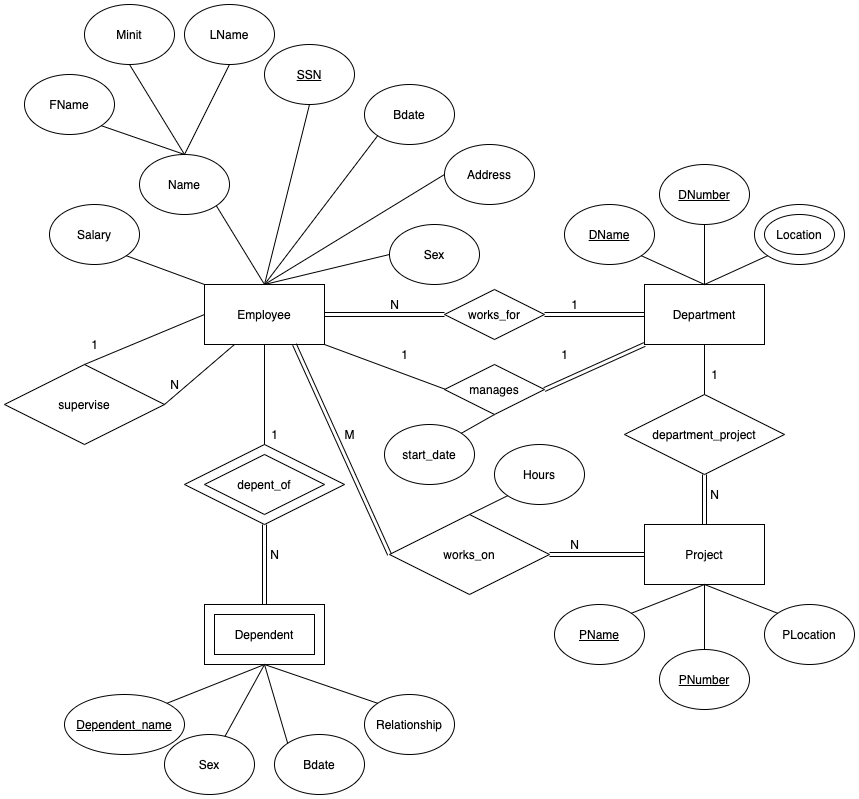

The diagram above was exported from draw.io. Its source (the exported page's mxGraphModel, read from the mxfile embedded in the PNG):
<mxGraphModel dx="1426" dy="1866" grid="1" gridSize="10" guides="1" tooltips="1" connect="1" arrows="1" fold="1" page="1" pageScale="1" pageWidth="827" pageHeight="1169" math="0" shadow="0">
  <root>
    <mxCell id="0" />
    <mxCell id="1" parent="0" />
    <mxCell id="MXy5Qao8WlB265tthA6Y-1" value="Employee" style="rounded=0;whiteSpace=wrap;html=1;" vertex="1" parent="1">
      <mxGeometry x="200" y="200" width="120" height="60" as="geometry" />
    </mxCell>
    <mxCell id="MXy5Qao8WlB265tthA6Y-2" value="" style="rounded=0;whiteSpace=wrap;html=1;" vertex="1" parent="1">
      <mxGeometry x="200" y="520" width="120" height="60" as="geometry" />
    </mxCell>
    <mxCell id="MXy5Qao8WlB265tthA6Y-3" value="Dependent" style="rounded=0;whiteSpace=wrap;html=1;" vertex="1" parent="1">
      <mxGeometry x="210" y="530" width="100" height="40" as="geometry" />
    </mxCell>
    <mxCell id="MXy5Qao8WlB265tthA6Y-4" value="Name" style="ellipse;whiteSpace=wrap;html=1;" vertex="1" parent="1">
      <mxGeometry x="135" y="70" width="90" height="60" as="geometry" />
    </mxCell>
    <mxCell id="MXy5Qao8WlB265tthA6Y-5" value="&lt;u&gt;SSN&lt;/u&gt;" style="ellipse;whiteSpace=wrap;html=1;" vertex="1" parent="1">
      <mxGeometry x="260" y="-40" width="90" height="60" as="geometry" />
    </mxCell>
    <mxCell id="MXy5Qao8WlB265tthA6Y-6" value="Bdate" style="ellipse;whiteSpace=wrap;html=1;" vertex="1" parent="1">
      <mxGeometry x="360" width="90" height="60" as="geometry" />
    </mxCell>
    <mxCell id="MXy5Qao8WlB265tthA6Y-7" value="Address" style="ellipse;whiteSpace=wrap;html=1;" vertex="1" parent="1">
      <mxGeometry x="440" y="60" width="90" height="60" as="geometry" />
    </mxCell>
    <mxCell id="MXy5Qao8WlB265tthA6Y-8" value="Sex" style="ellipse;whiteSpace=wrap;html=1;" vertex="1" parent="1">
      <mxGeometry x="385" y="140" width="90" height="60" as="geometry" />
    </mxCell>
    <mxCell id="MXy5Qao8WlB265tthA6Y-9" value="Salary" style="ellipse;whiteSpace=wrap;html=1;" vertex="1" parent="1">
      <mxGeometry x="45" y="120" width="90" height="60" as="geometry" />
    </mxCell>
    <mxCell id="MXy5Qao8WlB265tthA6Y-10" value="FName" style="ellipse;whiteSpace=wrap;html=1;" vertex="1" parent="1">
      <mxGeometry x="20" y="-10" width="90" height="60" as="geometry" />
    </mxCell>
    <mxCell id="MXy5Qao8WlB265tthA6Y-11" value="Minit" style="ellipse;whiteSpace=wrap;html=1;" vertex="1" parent="1">
      <mxGeometry x="80" y="-80" width="90" height="60" as="geometry" />
    </mxCell>
    <mxCell id="MXy5Qao8WlB265tthA6Y-12" value="LName" style="ellipse;whiteSpace=wrap;html=1;" vertex="1" parent="1">
      <mxGeometry x="180" y="-80" width="90" height="60" as="geometry" />
    </mxCell>
    <mxCell id="MXy5Qao8WlB265tthA6Y-13" value="" style="endArrow=none;html=1;exitX=1;exitY=1;exitDx=0;exitDy=0;entryX=0;entryY=0;entryDx=0;entryDy=0;" edge="1" parent="1" source="MXy5Qao8WlB265tthA6Y-9" target="MXy5Qao8WlB265tthA6Y-1">
      <mxGeometry width="50" height="50" relative="1" as="geometry">
        <mxPoint x="150" y="280" as="sourcePoint" />
        <mxPoint x="200" y="230" as="targetPoint" />
      </mxGeometry>
    </mxCell>
    <mxCell id="MXy5Qao8WlB265tthA6Y-14" value="" style="endArrow=none;html=1;exitX=1;exitY=1;exitDx=0;exitDy=0;entryX=0.5;entryY=0;entryDx=0;entryDy=0;" edge="1" parent="1" source="MXy5Qao8WlB265tthA6Y-4" target="MXy5Qao8WlB265tthA6Y-1">
      <mxGeometry width="50" height="50" relative="1" as="geometry">
        <mxPoint x="160" y="220" as="sourcePoint" />
        <mxPoint x="210" y="240" as="targetPoint" />
      </mxGeometry>
    </mxCell>
    <mxCell id="MXy5Qao8WlB265tthA6Y-15" value="" style="endArrow=none;html=1;exitX=0.5;exitY=1;exitDx=0;exitDy=0;entryX=0.5;entryY=0;entryDx=0;entryDy=0;" edge="1" parent="1" source="MXy5Qao8WlB265tthA6Y-5" target="MXy5Qao8WlB265tthA6Y-1">
      <mxGeometry width="50" height="50" relative="1" as="geometry">
        <mxPoint x="186.81980515339455" y="171.21320343559637" as="sourcePoint" />
        <mxPoint x="210" y="240" as="targetPoint" />
      </mxGeometry>
    </mxCell>
    <mxCell id="MXy5Qao8WlB265tthA6Y-16" value="" style="endArrow=none;html=1;exitX=0;exitY=1;exitDx=0;exitDy=0;entryX=0.5;entryY=0;entryDx=0;entryDy=0;" edge="1" parent="1" source="MXy5Qao8WlB265tthA6Y-6" target="MXy5Qao8WlB265tthA6Y-1">
      <mxGeometry width="50" height="50" relative="1" as="geometry">
        <mxPoint x="275" y="160" as="sourcePoint" />
        <mxPoint x="260" y="190" as="targetPoint" />
      </mxGeometry>
    </mxCell>
    <mxCell id="MXy5Qao8WlB265tthA6Y-18" value="" style="endArrow=none;html=1;exitX=0;exitY=0.5;exitDx=0;exitDy=0;entryX=0.5;entryY=0;entryDx=0;entryDy=0;" edge="1" parent="1" source="MXy5Qao8WlB265tthA6Y-7" target="MXy5Qao8WlB265tthA6Y-1">
      <mxGeometry width="50" height="50" relative="1" as="geometry">
        <mxPoint x="353.18019484660545" y="151.21320343559637" as="sourcePoint" />
        <mxPoint x="320" y="230" as="targetPoint" />
      </mxGeometry>
    </mxCell>
    <mxCell id="MXy5Qao8WlB265tthA6Y-19" value="" style="endArrow=none;html=1;exitX=0;exitY=0.5;exitDx=0;exitDy=0;entryX=0.5;entryY=0;entryDx=0;entryDy=0;" edge="1" parent="1" source="MXy5Qao8WlB265tthA6Y-8" target="MXy5Qao8WlB265tthA6Y-1">
      <mxGeometry width="50" height="50" relative="1" as="geometry">
        <mxPoint x="410" y="190" as="sourcePoint" />
        <mxPoint x="330" y="240" as="targetPoint" />
      </mxGeometry>
    </mxCell>
    <mxCell id="MXy5Qao8WlB265tthA6Y-20" value="" style="endArrow=none;html=1;exitX=0.5;exitY=1;exitDx=0;exitDy=0;entryX=0.5;entryY=0;entryDx=0;entryDy=0;" edge="1" parent="1" source="MXy5Qao8WlB265tthA6Y-12" target="MXy5Qao8WlB265tthA6Y-4">
      <mxGeometry width="50" height="50" relative="1" as="geometry">
        <mxPoint x="186.81980515339455" y="171.21320343559637" as="sourcePoint" />
        <mxPoint x="180" y="122" as="targetPoint" />
      </mxGeometry>
    </mxCell>
    <mxCell id="MXy5Qao8WlB265tthA6Y-21" value="" style="endArrow=none;html=1;exitX=0.5;exitY=1;exitDx=0;exitDy=0;entryX=0.5;entryY=0;entryDx=0;entryDy=0;" edge="1" parent="1" source="MXy5Qao8WlB265tthA6Y-11" target="MXy5Qao8WlB265tthA6Y-4">
      <mxGeometry width="50" height="50" relative="1" as="geometry">
        <mxPoint x="215" y="100" as="sourcePoint" />
        <mxPoint x="186.81980515339455" y="128.78679656440363" as="targetPoint" />
      </mxGeometry>
    </mxCell>
    <mxCell id="MXy5Qao8WlB265tthA6Y-22" value="" style="endArrow=none;html=1;exitX=1;exitY=1;exitDx=0;exitDy=0;" edge="1" parent="1" source="MXy5Qao8WlB265tthA6Y-10">
      <mxGeometry width="50" height="50" relative="1" as="geometry">
        <mxPoint x="146.81980515339455" y="101.21320343559637" as="sourcePoint" />
        <mxPoint x="180" y="70" as="targetPoint" />
      </mxGeometry>
    </mxCell>
    <mxCell id="MXy5Qao8WlB265tthA6Y-23" value="Department" style="rounded=0;whiteSpace=wrap;html=1;" vertex="1" parent="1">
      <mxGeometry x="640" y="200" width="120" height="60" as="geometry" />
    </mxCell>
    <mxCell id="MXy5Qao8WlB265tthA6Y-24" value="&lt;u&gt;DName&lt;/u&gt;" style="ellipse;whiteSpace=wrap;html=1;" vertex="1" parent="1">
      <mxGeometry x="560" y="120" width="90" height="60" as="geometry" />
    </mxCell>
    <mxCell id="MXy5Qao8WlB265tthA6Y-25" value="&lt;u&gt;DNumber&lt;/u&gt;" style="ellipse;whiteSpace=wrap;html=1;" vertex="1" parent="1">
      <mxGeometry x="655" y="80" width="90" height="60" as="geometry" />
    </mxCell>
    <mxCell id="MXy5Qao8WlB265tthA6Y-27" value="" style="ellipse;whiteSpace=wrap;html=1;" vertex="1" parent="1">
      <mxGeometry x="750" y="120" width="90" height="60" as="geometry" />
    </mxCell>
    <mxCell id="MXy5Qao8WlB265tthA6Y-28" value="Location" style="ellipse;whiteSpace=wrap;html=1;" vertex="1" parent="1">
      <mxGeometry x="760" y="130" width="70" height="40" as="geometry" />
    </mxCell>
    <mxCell id="MXy5Qao8WlB265tthA6Y-29" value="" style="endArrow=none;html=1;entryX=1;entryY=1;entryDx=0;entryDy=0;exitX=0.5;exitY=0;exitDx=0;exitDy=0;" edge="1" parent="1" source="MXy5Qao8WlB265tthA6Y-23" target="MXy5Qao8WlB265tthA6Y-24">
      <mxGeometry width="50" height="50" relative="1" as="geometry">
        <mxPoint x="680" y="230" as="sourcePoint" />
        <mxPoint x="730" y="180" as="targetPoint" />
      </mxGeometry>
    </mxCell>
    <mxCell id="MXy5Qao8WlB265tthA6Y-30" value="" style="endArrow=none;html=1;entryX=0.5;entryY=1;entryDx=0;entryDy=0;" edge="1" parent="1" target="MXy5Qao8WlB265tthA6Y-25">
      <mxGeometry width="50" height="50" relative="1" as="geometry">
        <mxPoint x="700" y="200" as="sourcePoint" />
        <mxPoint x="615" y="190" as="targetPoint" />
      </mxGeometry>
    </mxCell>
    <mxCell id="MXy5Qao8WlB265tthA6Y-31" value="" style="endArrow=none;html=1;entryX=0;entryY=1;entryDx=0;entryDy=0;" edge="1" parent="1" target="MXy5Qao8WlB265tthA6Y-27">
      <mxGeometry width="50" height="50" relative="1" as="geometry">
        <mxPoint x="700" y="200" as="sourcePoint" />
        <mxPoint x="710" y="190" as="targetPoint" />
      </mxGeometry>
    </mxCell>
    <mxCell id="MXy5Qao8WlB265tthA6Y-32" value="Project" style="rounded=0;whiteSpace=wrap;html=1;" vertex="1" parent="1">
      <mxGeometry x="640" y="440" width="120" height="60" as="geometry" />
    </mxCell>
    <mxCell id="MXy5Qao8WlB265tthA6Y-33" value="&lt;u&gt;PName&lt;/u&gt;" style="ellipse;whiteSpace=wrap;html=1;" vertex="1" parent="1">
      <mxGeometry x="550" y="520" width="90" height="60" as="geometry" />
    </mxCell>
    <mxCell id="MXy5Qao8WlB265tthA6Y-34" value="&lt;u&gt;PNumber&lt;/u&gt;" style="ellipse;whiteSpace=wrap;html=1;" vertex="1" parent="1">
      <mxGeometry x="655" y="565" width="90" height="60" as="geometry" />
    </mxCell>
    <mxCell id="MXy5Qao8WlB265tthA6Y-35" value="PLocation" style="ellipse;whiteSpace=wrap;html=1;" vertex="1" parent="1">
      <mxGeometry x="760" y="520" width="90" height="60" as="geometry" />
    </mxCell>
    <mxCell id="MXy5Qao8WlB265tthA6Y-37" value="" style="endArrow=none;html=1;exitX=1;exitY=0;exitDx=0;exitDy=0;entryX=0.5;entryY=1;entryDx=0;entryDy=0;" edge="1" parent="1" source="MXy5Qao8WlB265tthA6Y-33" target="MXy5Qao8WlB265tthA6Y-32">
      <mxGeometry width="50" height="50" relative="1" as="geometry">
        <mxPoint x="680" y="330" as="sourcePoint" />
        <mxPoint x="730" y="280" as="targetPoint" />
      </mxGeometry>
    </mxCell>
    <mxCell id="MXy5Qao8WlB265tthA6Y-38" value="" style="endArrow=none;html=1;exitX=0.5;exitY=0;exitDx=0;exitDy=0;entryX=0.5;entryY=1;entryDx=0;entryDy=0;" edge="1" parent="1" source="MXy5Qao8WlB265tthA6Y-34" target="MXy5Qao8WlB265tthA6Y-32">
      <mxGeometry width="50" height="50" relative="1" as="geometry">
        <mxPoint x="605" y="530" as="sourcePoint" />
        <mxPoint x="710" y="510" as="targetPoint" />
      </mxGeometry>
    </mxCell>
    <mxCell id="MXy5Qao8WlB265tthA6Y-39" value="" style="endArrow=none;html=1;exitX=0;exitY=0;exitDx=0;exitDy=0;entryX=0.5;entryY=1;entryDx=0;entryDy=0;" edge="1" parent="1" source="MXy5Qao8WlB265tthA6Y-35" target="MXy5Qao8WlB265tthA6Y-32">
      <mxGeometry width="50" height="50" relative="1" as="geometry">
        <mxPoint x="710" y="575" as="sourcePoint" />
        <mxPoint x="710" y="510" as="targetPoint" />
      </mxGeometry>
    </mxCell>
    <mxCell id="MXy5Qao8WlB265tthA6Y-40" value="department_project" style="rhombus;whiteSpace=wrap;html=1;" vertex="1" parent="1">
      <mxGeometry x="620" y="310" width="160" height="80" as="geometry" />
    </mxCell>
    <mxCell id="MXy5Qao8WlB265tthA6Y-41" value="" style="endArrow=none;html=1;exitX=0.5;exitY=0;exitDx=0;exitDy=0;entryX=0.5;entryY=1;entryDx=0;entryDy=0;" edge="1" parent="1" source="MXy5Qao8WlB265tthA6Y-40" target="MXy5Qao8WlB265tthA6Y-23">
      <mxGeometry width="50" height="50" relative="1" as="geometry">
        <mxPoint x="680" y="290" as="sourcePoint" />
        <mxPoint x="730" y="240" as="targetPoint" />
      </mxGeometry>
    </mxCell>
    <mxCell id="MXy5Qao8WlB265tthA6Y-43" value="1" style="text;html=1;align=center;verticalAlign=middle;resizable=0;points=[];autosize=1;" vertex="1" parent="1">
      <mxGeometry x="700" y="280" width="20" height="20" as="geometry" />
    </mxCell>
    <mxCell id="MXy5Qao8WlB265tthA6Y-44" value="N" style="text;html=1;align=center;verticalAlign=middle;resizable=0;points=[];autosize=1;" vertex="1" parent="1">
      <mxGeometry x="700" y="400" width="20" height="20" as="geometry" />
    </mxCell>
    <mxCell id="MXy5Qao8WlB265tthA6Y-45" value="" style="shape=link;html=1;exitX=0.5;exitY=0;exitDx=0;exitDy=0;entryX=0.5;entryY=1;entryDx=0;entryDy=0;" edge="1" parent="1" source="MXy5Qao8WlB265tthA6Y-32" target="MXy5Qao8WlB265tthA6Y-40">
      <mxGeometry width="100" relative="1" as="geometry">
        <mxPoint x="650" y="260" as="sourcePoint" />
        <mxPoint x="750" y="260" as="targetPoint" />
      </mxGeometry>
    </mxCell>
    <mxCell id="MXy5Qao8WlB265tthA6Y-46" value="works_on" style="rhombus;whiteSpace=wrap;html=1;" vertex="1" parent="1">
      <mxGeometry x="385" y="430" width="160" height="80" as="geometry" />
    </mxCell>
    <mxCell id="MXy5Qao8WlB265tthA6Y-47" value="" style="shape=link;html=1;exitX=0;exitY=0.5;exitDx=0;exitDy=0;entryX=1;entryY=0.5;entryDx=0;entryDy=0;" edge="1" parent="1" source="MXy5Qao8WlB265tthA6Y-32" target="MXy5Qao8WlB265tthA6Y-46">
      <mxGeometry width="100" relative="1" as="geometry">
        <mxPoint x="710" y="450" as="sourcePoint" />
        <mxPoint x="710" y="400" as="targetPoint" />
      </mxGeometry>
    </mxCell>
    <mxCell id="MXy5Qao8WlB265tthA6Y-48" value="" style="shape=link;html=1;exitX=0;exitY=0.5;exitDx=0;exitDy=0;entryX=0.75;entryY=1;entryDx=0;entryDy=0;" edge="1" parent="1" source="MXy5Qao8WlB265tthA6Y-46" target="MXy5Qao8WlB265tthA6Y-1">
      <mxGeometry width="100" relative="1" as="geometry">
        <mxPoint x="650" y="480" as="sourcePoint" />
        <mxPoint x="490" y="450" as="targetPoint" />
      </mxGeometry>
    </mxCell>
    <mxCell id="MXy5Qao8WlB265tthA6Y-49" value="M" style="text;html=1;align=center;verticalAlign=middle;resizable=0;points=[];autosize=1;" vertex="1" parent="1">
      <mxGeometry x="330" y="340" width="30" height="20" as="geometry" />
    </mxCell>
    <mxCell id="MXy5Qao8WlB265tthA6Y-50" value="N" style="text;html=1;align=center;verticalAlign=middle;resizable=0;points=[];autosize=1;" vertex="1" parent="1">
      <mxGeometry x="560" y="450" width="20" height="20" as="geometry" />
    </mxCell>
    <mxCell id="MXy5Qao8WlB265tthA6Y-51" value="Hours" style="ellipse;whiteSpace=wrap;html=1;" vertex="1" parent="1">
      <mxGeometry x="490" y="360" width="90" height="60" as="geometry" />
    </mxCell>
    <mxCell id="MXy5Qao8WlB265tthA6Y-52" value="" style="endArrow=none;html=1;exitX=0.5;exitY=0;exitDx=0;exitDy=0;entryX=0;entryY=1;entryDx=0;entryDy=0;" edge="1" parent="1" source="MXy5Qao8WlB265tthA6Y-46" target="MXy5Qao8WlB265tthA6Y-51">
      <mxGeometry width="50" height="50" relative="1" as="geometry">
        <mxPoint x="680" y="320" as="sourcePoint" />
        <mxPoint x="520" y="400" as="targetPoint" />
      </mxGeometry>
    </mxCell>
    <mxCell id="MXy5Qao8WlB265tthA6Y-53" value="department_project" style="rhombus;whiteSpace=wrap;html=1;" vertex="1" parent="1">
      <mxGeometry x="180" y="360" width="160" height="80" as="geometry" />
    </mxCell>
    <mxCell id="MXy5Qao8WlB265tthA6Y-54" value="depent_of" style="rhombus;whiteSpace=wrap;html=1;" vertex="1" parent="1">
      <mxGeometry x="200" y="370" width="120" height="60" as="geometry" />
    </mxCell>
    <mxCell id="MXy5Qao8WlB265tthA6Y-56" value="" style="endArrow=none;html=1;exitX=0.5;exitY=0;exitDx=0;exitDy=0;" edge="1" parent="1" source="MXy5Qao8WlB265tthA6Y-53">
      <mxGeometry width="50" height="50" relative="1" as="geometry">
        <mxPoint x="210" y="310" as="sourcePoint" />
        <mxPoint x="260" y="260" as="targetPoint" />
      </mxGeometry>
    </mxCell>
    <mxCell id="MXy5Qao8WlB265tthA6Y-57" value="" style="shape=link;html=1;exitX=0.5;exitY=0;exitDx=0;exitDy=0;entryX=0.5;entryY=1;entryDx=0;entryDy=0;" edge="1" parent="1" source="MXy5Qao8WlB265tthA6Y-2" target="MXy5Qao8WlB265tthA6Y-53">
      <mxGeometry width="100" relative="1" as="geometry">
        <mxPoint x="395" y="480" as="sourcePoint" />
        <mxPoint x="300" y="270" as="targetPoint" />
      </mxGeometry>
    </mxCell>
    <mxCell id="MXy5Qao8WlB265tthA6Y-58" value="1" style="text;html=1;align=center;verticalAlign=middle;resizable=0;points=[];autosize=1;" vertex="1" parent="1">
      <mxGeometry x="260" y="340" width="20" height="20" as="geometry" />
    </mxCell>
    <mxCell id="MXy5Qao8WlB265tthA6Y-59" value="N" style="text;html=1;align=center;verticalAlign=middle;resizable=0;points=[];autosize=1;" vertex="1" parent="1">
      <mxGeometry x="260" y="460" width="20" height="20" as="geometry" />
    </mxCell>
    <mxCell id="MXy5Qao8WlB265tthA6Y-60" value="&lt;u&gt;Dependent_name&lt;/u&gt;" style="ellipse;whiteSpace=wrap;html=1;" vertex="1" parent="1">
      <mxGeometry x="60" y="610" width="120" height="60" as="geometry" />
    </mxCell>
    <mxCell id="MXy5Qao8WlB265tthA6Y-61" value="Sex" style="ellipse;whiteSpace=wrap;html=1;" vertex="1" parent="1">
      <mxGeometry x="160" y="650" width="90" height="60" as="geometry" />
    </mxCell>
    <mxCell id="MXy5Qao8WlB265tthA6Y-62" value="Bdate" style="ellipse;whiteSpace=wrap;html=1;" vertex="1" parent="1">
      <mxGeometry x="270" y="650" width="90" height="60" as="geometry" />
    </mxCell>
    <mxCell id="MXy5Qao8WlB265tthA6Y-63" value="Relationship" style="ellipse;whiteSpace=wrap;html=1;" vertex="1" parent="1">
      <mxGeometry x="360" y="610" width="90" height="60" as="geometry" />
    </mxCell>
    <mxCell id="MXy5Qao8WlB265tthA6Y-64" value="" style="endArrow=none;html=1;exitX=1;exitY=0;exitDx=0;exitDy=0;" edge="1" parent="1" source="MXy5Qao8WlB265tthA6Y-60">
      <mxGeometry width="50" height="50" relative="1" as="geometry">
        <mxPoint x="210" y="630" as="sourcePoint" />
        <mxPoint x="260" y="580" as="targetPoint" />
      </mxGeometry>
    </mxCell>
    <mxCell id="MXy5Qao8WlB265tthA6Y-65" value="" style="endArrow=none;html=1;" edge="1" parent="1" source="MXy5Qao8WlB265tthA6Y-61">
      <mxGeometry width="50" height="50" relative="1" as="geometry">
        <mxPoint x="186.81980515339455" y="638.7867965644036" as="sourcePoint" />
        <mxPoint x="260" y="580" as="targetPoint" />
      </mxGeometry>
    </mxCell>
    <mxCell id="MXy5Qao8WlB265tthA6Y-66" value="" style="endArrow=none;html=1;entryX=0.5;entryY=1;entryDx=0;entryDy=0;exitX=0;exitY=0;exitDx=0;exitDy=0;" edge="1" parent="1" source="MXy5Qao8WlB265tthA6Y-62" target="MXy5Qao8WlB265tthA6Y-2">
      <mxGeometry width="50" height="50" relative="1" as="geometry">
        <mxPoint x="266.6655247228334" y="650.0205549889979" as="sourcePoint" />
        <mxPoint x="270" y="590" as="targetPoint" />
      </mxGeometry>
    </mxCell>
    <mxCell id="MXy5Qao8WlB265tthA6Y-67" value="" style="endArrow=none;html=1;entryX=0.5;entryY=1;entryDx=0;entryDy=0;exitX=0;exitY=0;exitDx=0;exitDy=0;" edge="1" parent="1" source="MXy5Qao8WlB265tthA6Y-63" target="MXy5Qao8WlB265tthA6Y-2">
      <mxGeometry width="50" height="50" relative="1" as="geometry">
        <mxPoint x="343.18019484660545" y="643.7867965644036" as="sourcePoint" />
        <mxPoint x="270" y="590" as="targetPoint" />
      </mxGeometry>
    </mxCell>
    <mxCell id="MXy5Qao8WlB265tthA6Y-68" value="supervise" style="rhombus;whiteSpace=wrap;html=1;" vertex="1" parent="1">
      <mxGeometry y="280" width="160" height="80" as="geometry" />
    </mxCell>
    <mxCell id="MXy5Qao8WlB265tthA6Y-69" value="" style="endArrow=none;html=1;entryX=0;entryY=0.5;entryDx=0;entryDy=0;" edge="1" parent="1" target="MXy5Qao8WlB265tthA6Y-1">
      <mxGeometry width="50" height="50" relative="1" as="geometry">
        <mxPoint x="80" y="280" as="sourcePoint" />
        <mxPoint x="130" y="230" as="targetPoint" />
      </mxGeometry>
    </mxCell>
    <mxCell id="MXy5Qao8WlB265tthA6Y-70" value="" style="endArrow=none;html=1;entryX=0.25;entryY=1;entryDx=0;entryDy=0;" edge="1" parent="1" target="MXy5Qao8WlB265tthA6Y-1">
      <mxGeometry width="50" height="50" relative="1" as="geometry">
        <mxPoint x="160" y="320" as="sourcePoint" />
        <mxPoint x="280" y="270" as="targetPoint" />
      </mxGeometry>
    </mxCell>
    <mxCell id="MXy5Qao8WlB265tthA6Y-71" value="1" style="text;html=1;align=center;verticalAlign=middle;resizable=0;points=[];autosize=1;" vertex="1" parent="1">
      <mxGeometry x="80" y="250" width="20" height="20" as="geometry" />
    </mxCell>
    <mxCell id="MXy5Qao8WlB265tthA6Y-72" value="N" style="text;html=1;align=center;verticalAlign=middle;resizable=0;points=[];autosize=1;" vertex="1" parent="1">
      <mxGeometry x="160" y="290" width="20" height="20" as="geometry" />
    </mxCell>
    <mxCell id="MXy5Qao8WlB265tthA6Y-73" value="works_for" style="rhombus;whiteSpace=wrap;html=1;" vertex="1" parent="1">
      <mxGeometry x="440" y="205" width="100" height="50" as="geometry" />
    </mxCell>
    <mxCell id="MXy5Qao8WlB265tthA6Y-75" value="" style="shape=link;html=1;entryX=1;entryY=0.5;entryDx=0;entryDy=0;" edge="1" parent="1" source="MXy5Qao8WlB265tthA6Y-73" target="MXy5Qao8WlB265tthA6Y-1">
      <mxGeometry width="100" relative="1" as="geometry">
        <mxPoint x="395" y="480" as="sourcePoint" />
        <mxPoint x="300" y="270" as="targetPoint" />
      </mxGeometry>
    </mxCell>
    <mxCell id="MXy5Qao8WlB265tthA6Y-76" value="1" style="text;html=1;align=center;verticalAlign=middle;resizable=0;points=[];autosize=1;" vertex="1" parent="1">
      <mxGeometry x="560" y="210" width="20" height="20" as="geometry" />
    </mxCell>
    <mxCell id="MXy5Qao8WlB265tthA6Y-77" value="N" style="text;html=1;align=center;verticalAlign=middle;resizable=0;points=[];autosize=1;" vertex="1" parent="1">
      <mxGeometry x="380" y="210" width="20" height="20" as="geometry" />
    </mxCell>
    <mxCell id="MXy5Qao8WlB265tthA6Y-78" value="manages" style="rhombus;whiteSpace=wrap;html=1;" vertex="1" parent="1">
      <mxGeometry x="440" y="280" width="100" height="50" as="geometry" />
    </mxCell>
    <mxCell id="MXy5Qao8WlB265tthA6Y-79" value="" style="endArrow=none;html=1;exitX=0;exitY=0.5;exitDx=0;exitDy=0;entryX=1;entryY=1;entryDx=0;entryDy=0;" edge="1" parent="1" target="MXy5Qao8WlB265tthA6Y-1">
      <mxGeometry width="50" height="50" relative="1" as="geometry">
        <mxPoint x="440" y="304.5" as="sourcePoint" />
        <mxPoint x="340" y="304.5" as="targetPoint" />
      </mxGeometry>
    </mxCell>
    <mxCell id="MXy5Qao8WlB265tthA6Y-80" value="" style="shape=link;html=1;exitX=0;exitY=1;exitDx=0;exitDy=0;" edge="1" parent="1" source="MXy5Qao8WlB265tthA6Y-23">
      <mxGeometry width="100" relative="1" as="geometry">
        <mxPoint x="655" y="304.5" as="sourcePoint" />
        <mxPoint x="540" y="305" as="targetPoint" />
      </mxGeometry>
    </mxCell>
    <mxCell id="MXy5Qao8WlB265tthA6Y-81" value="1" style="text;html=1;align=center;verticalAlign=middle;resizable=0;points=[];autosize=1;" vertex="1" parent="1">
      <mxGeometry x="390" y="260" width="20" height="20" as="geometry" />
    </mxCell>
    <mxCell id="MXy5Qao8WlB265tthA6Y-82" value="1" style="text;html=1;align=center;verticalAlign=middle;resizable=0;points=[];autosize=1;" vertex="1" parent="1">
      <mxGeometry x="550" y="260" width="20" height="20" as="geometry" />
    </mxCell>
    <mxCell id="MXy5Qao8WlB265tthA6Y-83" value="start_date" style="ellipse;whiteSpace=wrap;html=1;" vertex="1" parent="1">
      <mxGeometry x="380" y="340" width="90" height="60" as="geometry" />
    </mxCell>
    <mxCell id="MXy5Qao8WlB265tthA6Y-84" value="" style="endArrow=none;html=1;exitX=0.5;exitY=1;exitDx=0;exitDy=0;entryX=1;entryY=0;entryDx=0;entryDy=0;" edge="1" parent="1" source="MXy5Qao8WlB265tthA6Y-78" target="MXy5Qao8WlB265tthA6Y-83">
      <mxGeometry width="50" height="50" relative="1" as="geometry">
        <mxPoint x="450" y="314.5" as="sourcePoint" />
        <mxPoint x="330" y="240" as="targetPoint" />
      </mxGeometry>
    </mxCell>
    <mxCell id="MXy5Qao8WlB265tthA6Y-85" value="" style="shape=link;html=1;exitX=0;exitY=0.5;exitDx=0;exitDy=0;entryX=1;entryY=0.5;entryDx=0;entryDy=0;" edge="1" parent="1" source="MXy5Qao8WlB265tthA6Y-23" target="MXy5Qao8WlB265tthA6Y-73">
      <mxGeometry width="100" relative="1" as="geometry">
        <mxPoint x="650" y="270" as="sourcePoint" />
        <mxPoint x="550" y="315" as="targetPoint" />
      </mxGeometry>
    </mxCell>
  </root>
</mxGraphModel>